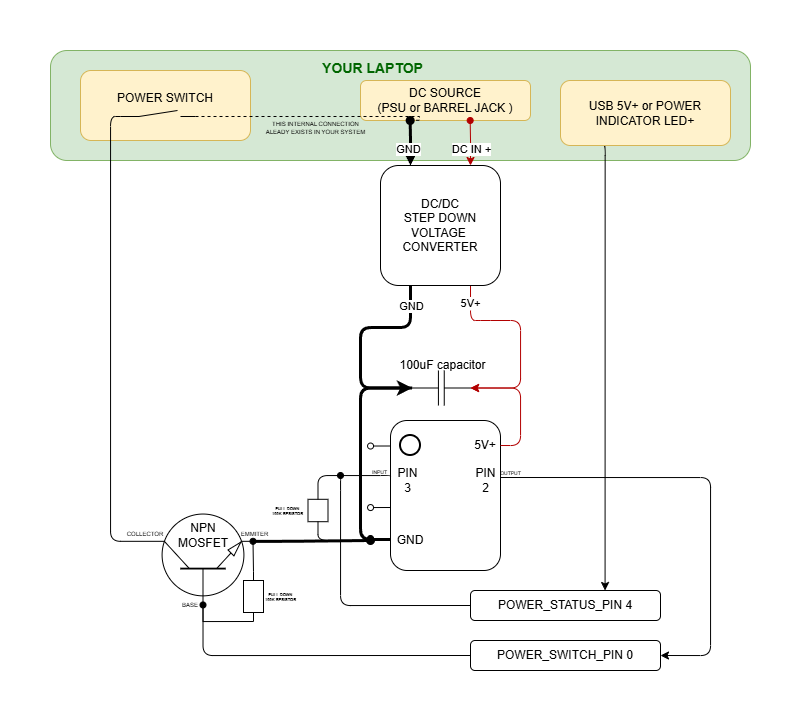

The diagram above was exported from draw.io. Its source (the exported page's mxGraphModel, read from the mxfile embedded in the PNG):
<mxGraphModel dx="2359" dy="1056" grid="1" gridSize="10" guides="1" tooltips="1" connect="1" arrows="1" fold="1" page="1" pageScale="1" pageWidth="827" pageHeight="1169" math="0" shadow="0">
  <root>
    <mxCell id="0" />
    <mxCell id="1" parent="0" />
    <mxCell id="4MYjGOdu6d0PsMfE8-kJ-58" style="edgeStyle=orthogonalEdgeStyle;rounded=0;orthogonalLoop=1;jettySize=auto;html=1;exitX=0;exitY=0.58;exitDx=0;exitDy=0;exitPerimeter=0;endArrow=oval;endFill=0;" parent="1" source="ParUBtrQ5nHf2nxThdqa-2" edge="1">
      <mxGeometry relative="1" as="geometry">
        <mxPoint x="130" y="567.1111111111111" as="targetPoint" />
      </mxGeometry>
    </mxCell>
    <mxCell id="4MYjGOdu6d0PsMfE8-kJ-59" style="edgeStyle=orthogonalEdgeStyle;rounded=0;orthogonalLoop=1;jettySize=auto;html=1;exitX=0;exitY=0.17;exitDx=0;exitDy=0;exitPerimeter=0;endArrow=oval;endFill=0;" parent="1" source="ParUBtrQ5nHf2nxThdqa-2" edge="1">
      <mxGeometry relative="1" as="geometry">
        <mxPoint x="130" y="505.44444444444446" as="targetPoint" />
      </mxGeometry>
    </mxCell>
    <mxCell id="ParUBtrQ5nHf2nxThdqa-2" value="" style="whiteSpace=wrap;html=1;points=[[0,0,0,0,0],[0,0.17,0,0,0],[0,0.38,0,0,0],[0,0.58,0,0,0],[0,0.79,0,0,0],[0,1,0,0,0],[0.25,0,0,0,0],[0.25,1,0,0,0],[0.5,0,0,0,0],[0.5,1,0,0,0],[0.75,0,0,0,0],[0.75,1,0,0,0],[1,0,0,0,0],[1,0.17,0,0,0],[1,0.38,0,0,0],[1,0.58,0,0,0],[1,0.79,0,0,0],[1,1,0,0,0]];rounded=1;glass=0;" parent="1" vertex="1">
      <mxGeometry x="150" y="480" width="110" height="150" as="geometry" />
    </mxCell>
    <mxCell id="ParUBtrQ5nHf2nxThdqa-5" value="" style="ellipse;whiteSpace=wrap;html=1;aspect=fixed;strokeWidth=2;" parent="1" vertex="1">
      <mxGeometry x="160" y="495" width="20" height="20" as="geometry" />
    </mxCell>
    <mxCell id="4MYjGOdu6d0PsMfE8-kJ-4" value="" style="pointerEvents=1;verticalLabelPosition=bottom;shadow=0;dashed=0;align=center;html=1;verticalAlign=top;shape=mxgraph.electrical.capacitors.capacitor_1;" parent="1" vertex="1">
      <mxGeometry x="171.67" y="430" width="58.33" height="35" as="geometry" />
    </mxCell>
    <mxCell id="4MYjGOdu6d0PsMfE8-kJ-6" style="edgeStyle=orthogonalEdgeStyle;rounded=1;orthogonalLoop=1;jettySize=auto;html=1;exitX=0;exitY=0.5;exitDx=0;exitDy=0;exitPerimeter=0;entryX=0;entryY=0.79;entryDx=0;entryDy=0;entryPerimeter=0;elbow=vertical;curved=0;endArrow=none;endFill=0;strokeColor=light-dark(#000000,#0D0D0D);strokeWidth=3;" parent="1" source="4MYjGOdu6d0PsMfE8-kJ-4" target="ParUBtrQ5nHf2nxThdqa-2" edge="1">
      <mxGeometry relative="1" as="geometry">
        <Array as="points">
          <mxPoint x="120" y="448" />
          <mxPoint x="120" y="599" />
          <mxPoint x="150" y="599" />
        </Array>
      </mxGeometry>
    </mxCell>
    <mxCell id="4MYjGOdu6d0PsMfE8-kJ-9" value="100uF capacitor" style="text;html=1;whiteSpace=wrap;strokeColor=none;fillColor=none;align=center;verticalAlign=middle;rounded=0;" parent="1" vertex="1">
      <mxGeometry x="155" y="420" width="95" height="10" as="geometry" />
    </mxCell>
    <mxCell id="4MYjGOdu6d0PsMfE8-kJ-10" value="5V+" style="text;html=1;whiteSpace=wrap;strokeColor=none;fillColor=none;align=center;verticalAlign=middle;rounded=0;" parent="1" vertex="1">
      <mxGeometry x="230" y="490" width="30" height="30" as="geometry" />
    </mxCell>
    <mxCell id="4MYjGOdu6d0PsMfE8-kJ-13" value="GND" style="text;html=1;whiteSpace=wrap;strokeColor=none;fillColor=none;align=center;verticalAlign=middle;rounded=0;" parent="1" vertex="1">
      <mxGeometry x="155" y="590" width="30" height="20" as="geometry" />
    </mxCell>
    <mxCell id="4MYjGOdu6d0PsMfE8-kJ-24" value="" style="group" parent="1" connectable="0" vertex="1">
      <mxGeometry x="230" y="650" width="190" height="30" as="geometry" />
    </mxCell>
    <mxCell id="4MYjGOdu6d0PsMfE8-kJ-26" value="" style="rounded=1;whiteSpace=wrap;html=1;" parent="4MYjGOdu6d0PsMfE8-kJ-24" vertex="1">
      <mxGeometry width="190" height="30" as="geometry" />
    </mxCell>
    <mxCell id="4MYjGOdu6d0PsMfE8-kJ-27" value="POWER_STATUS_PIN 4" style="text;html=1;whiteSpace=wrap;strokeColor=none;fillColor=none;align=center;verticalAlign=middle;rounded=0;" parent="4MYjGOdu6d0PsMfE8-kJ-24" vertex="1">
      <mxGeometry x="15.833333333333332" width="158.33333333333331" height="30" as="geometry" />
    </mxCell>
    <mxCell id="4MYjGOdu6d0PsMfE8-kJ-28" value="POWER_SWITCH_PIN 0" style="group" parent="1" connectable="0" vertex="1">
      <mxGeometry x="230" y="700" width="190" height="30" as="geometry" />
    </mxCell>
    <mxCell id="4MYjGOdu6d0PsMfE8-kJ-30" value="" style="rounded=1;whiteSpace=wrap;html=1;" parent="4MYjGOdu6d0PsMfE8-kJ-28" vertex="1">
      <mxGeometry width="190" height="30" as="geometry" />
    </mxCell>
    <mxCell id="4MYjGOdu6d0PsMfE8-kJ-31" value="POWER_SWITCH_PIN 0" style="text;html=1;whiteSpace=wrap;strokeColor=none;fillColor=none;align=center;verticalAlign=middle;rounded=0;" parent="4MYjGOdu6d0PsMfE8-kJ-28" vertex="1">
      <mxGeometry x="15.833333333333332" width="158.33333333333331" height="30" as="geometry" />
    </mxCell>
    <mxCell id="B6oZxs43w86jR2cnrlgg-8" style="edgeStyle=orthogonalEdgeStyle;rounded=1;orthogonalLoop=1;jettySize=auto;html=1;exitX=0.7;exitY=1;exitDx=0;exitDy=0;exitPerimeter=0;strokeWidth=3;endArrow=oval;endFill=1;curved=0;" edge="1" parent="1" source="4MYjGOdu6d0PsMfE8-kJ-32">
      <mxGeometry relative="1" as="geometry">
        <mxPoint x="130" y="600" as="targetPoint" />
        <Array as="points">
          <mxPoint x="50" y="601" />
        </Array>
      </mxGeometry>
    </mxCell>
    <mxCell id="4MYjGOdu6d0PsMfE8-kJ-32" value="" style="verticalLabelPosition=bottom;shadow=0;dashed=0;align=center;html=1;verticalAlign=top;shape=mxgraph.electrical.transistors.npn_transistor_1;rotation=-90;" parent="1" vertex="1">
      <mxGeometry x="-85" y="569" width="95" height="100" as="geometry" />
    </mxCell>
    <mxCell id="4MYjGOdu6d0PsMfE8-kJ-34" value="" style="rounded=1;whiteSpace=wrap;html=1;fillColor=#d5e8d4;strokeColor=#82b366;" parent="1" vertex="1">
      <mxGeometry x="-190" y="110" width="700" height="110" as="geometry" />
    </mxCell>
    <mxCell id="4MYjGOdu6d0PsMfE8-kJ-79" value="POWER SWITCH&lt;br&gt;&lt;div&gt;&lt;br/&gt;&lt;/div&gt;" style="rounded=1;whiteSpace=wrap;html=1;fillColor=#fff2cc;strokeColor=#d6b656;" parent="1" vertex="1">
      <mxGeometry x="-160" y="130" width="170" height="70" as="geometry" />
    </mxCell>
    <mxCell id="4MYjGOdu6d0PsMfE8-kJ-39" style="edgeStyle=orthogonalEdgeStyle;rounded=1;orthogonalLoop=1;jettySize=auto;html=1;exitX=0.75;exitY=1;exitDx=0;exitDy=0;entryX=1;entryY=0.5;entryDx=0;entryDy=0;entryPerimeter=0;fillColor=#e51400;strokeColor=#B20000;curved=0;" parent="1" source="4MYjGOdu6d0PsMfE8-kJ-35" target="4MYjGOdu6d0PsMfE8-kJ-4" edge="1">
      <mxGeometry relative="1" as="geometry">
        <mxPoint x="330" y="400" as="targetPoint" />
        <Array as="points">
          <mxPoint x="240" y="380" />
          <mxPoint x="280" y="380" />
          <mxPoint x="280" y="448" />
          <mxPoint x="230" y="448" />
        </Array>
      </mxGeometry>
    </mxCell>
    <mxCell id="4MYjGOdu6d0PsMfE8-kJ-40" value="5V+" style="edgeLabel;html=1;align=center;verticalAlign=middle;resizable=0;points=[];" parent="4MYjGOdu6d0PsMfE8-kJ-39" connectable="0" vertex="1">
      <mxGeometry x="-0.8292" y="-1" relative="1" as="geometry">
        <mxPoint as="offset" />
      </mxGeometry>
    </mxCell>
    <mxCell id="4MYjGOdu6d0PsMfE8-kJ-35" value="DC/DC&lt;br&gt;STEP DOWN&lt;br&gt;VOLTAGE&amp;nbsp;&lt;br&gt;CONVERTER" style="rounded=1;whiteSpace=wrap;html=1;" parent="1" vertex="1">
      <mxGeometry x="140" y="225" width="120" height="120" as="geometry" />
    </mxCell>
    <mxCell id="4MYjGOdu6d0PsMfE8-kJ-38" style="edgeStyle=orthogonalEdgeStyle;rounded=1;orthogonalLoop=1;jettySize=auto;html=1;exitX=0.25;exitY=1;exitDx=0;exitDy=0;entryX=0;entryY=0.5;entryDx=0;entryDy=0;entryPerimeter=0;curved=0;strokeWidth=3;" parent="1" source="4MYjGOdu6d0PsMfE8-kJ-35" target="4MYjGOdu6d0PsMfE8-kJ-4" edge="1">
      <mxGeometry relative="1" as="geometry">
        <Array as="points">
          <mxPoint x="170" y="387" />
          <mxPoint x="120" y="387" />
          <mxPoint x="120" y="447" />
        </Array>
      </mxGeometry>
    </mxCell>
    <mxCell id="4MYjGOdu6d0PsMfE8-kJ-41" value="GND" style="edgeLabel;html=1;align=center;verticalAlign=middle;resizable=0;points=[];" parent="4MYjGOdu6d0PsMfE8-kJ-38" connectable="0" vertex="1">
      <mxGeometry x="-0.8083" relative="1" as="geometry">
        <mxPoint as="offset" />
      </mxGeometry>
    </mxCell>
    <mxCell id="4MYjGOdu6d0PsMfE8-kJ-29" style="edgeStyle=orthogonalEdgeStyle;rounded=1;orthogonalLoop=1;jettySize=auto;html=1;startArrow=none;startFill=0;endArrow=none;endFill=0;entryX=0;entryY=0.5;entryDx=0;entryDy=0;entryPerimeter=0;curved=0;exitX=0;exitY=0.5;exitDx=0;exitDy=0;" parent="1" source="4MYjGOdu6d0PsMfE8-kJ-30" target="4MYjGOdu6d0PsMfE8-kJ-32" edge="1">
      <mxGeometry relative="1" as="geometry">
        <mxPoint x="445" y="674.8571428571428" as="targetPoint" />
        <mxPoint x="-80" y="630" as="sourcePoint" />
      </mxGeometry>
    </mxCell>
    <mxCell id="4MYjGOdu6d0PsMfE8-kJ-45" style="edgeStyle=orthogonalEdgeStyle;rounded=1;orthogonalLoop=1;jettySize=auto;html=1;exitX=1;exitY=0.5;exitDx=0;exitDy=0;entryX=1;entryY=0.38;entryDx=0;entryDy=0;entryPerimeter=0;endArrow=none;endFill=0;curved=0;startArrow=classic;startFill=1;" parent="1" source="4MYjGOdu6d0PsMfE8-kJ-30" target="ParUBtrQ5nHf2nxThdqa-2" edge="1">
      <mxGeometry relative="1" as="geometry">
        <Array as="points">
          <mxPoint x="470" y="715" />
          <mxPoint x="470" y="537" />
        </Array>
      </mxGeometry>
    </mxCell>
    <mxCell id="B6oZxs43w86jR2cnrlgg-16" value="&lt;font style=&quot;font-size: 5px;&quot;&gt;OUTPUT&lt;/font&gt;" style="edgeLabel;html=1;align=center;verticalAlign=middle;resizable=0;points=[];labelBackgroundColor=none;" vertex="1" connectable="0" parent="4MYjGOdu6d0PsMfE8-kJ-45">
      <mxGeometry x="0.9269" y="-1" relative="1" as="geometry">
        <mxPoint x="-6" y="-6" as="offset" />
      </mxGeometry>
    </mxCell>
    <mxCell id="4MYjGOdu6d0PsMfE8-kJ-47" value="" style="pointerEvents=1;verticalLabelPosition=bottom;shadow=0;dashed=0;align=center;html=1;verticalAlign=top;shape=mxgraph.electrical.resistors.resistor_1;direction=south;rotation=0;" parent="1" vertex="1">
      <mxGeometry x="3" y="631" width="20" height="50" as="geometry" />
    </mxCell>
    <mxCell id="4MYjGOdu6d0PsMfE8-kJ-52" style="edgeStyle=orthogonalEdgeStyle;rounded=1;orthogonalLoop=1;jettySize=auto;html=1;exitX=0;exitY=1;exitDx=0;exitDy=0;exitPerimeter=0;curved=0;endArrow=none;endFill=0;entryX=0.7;entryY=0;entryDx=0;entryDy=0;entryPerimeter=0;" parent="1" source="4MYjGOdu6d0PsMfE8-kJ-50" target="4MYjGOdu6d0PsMfE8-kJ-32" edge="1">
      <mxGeometry relative="1" as="geometry">
        <mxPoint x="590" y="560" as="targetPoint" />
        <Array as="points">
          <mxPoint x="-130" y="176" />
          <mxPoint x="-130" y="601" />
        </Array>
      </mxGeometry>
    </mxCell>
    <mxCell id="4MYjGOdu6d0PsMfE8-kJ-78" value="DC SOURCE&lt;br&gt;(PSU or BARREL JACK )" style="rounded=1;whiteSpace=wrap;html=1;fillColor=#fff2cc;strokeColor=#d6b656;" parent="1" vertex="1">
      <mxGeometry x="120" y="140" width="170" height="40" as="geometry" />
    </mxCell>
    <mxCell id="4MYjGOdu6d0PsMfE8-kJ-50" value="" style="pointerEvents=1;verticalLabelPosition=bottom;shadow=0;dashed=0;align=center;html=1;verticalAlign=top;shape=mxgraph.electrical.electro-mechanical.make_contact;" parent="1" vertex="1">
      <mxGeometry x="-120" y="170" width="75" height="6" as="geometry" />
    </mxCell>
    <mxCell id="4MYjGOdu6d0PsMfE8-kJ-54" style="edgeStyle=orthogonalEdgeStyle;rounded=1;orthogonalLoop=1;jettySize=auto;html=1;exitX=0.25;exitY=1;exitDx=0;exitDy=0;curved=0;entryX=0.75;entryY=0;entryDx=0;entryDy=0;" parent="1" source="4MYjGOdu6d0PsMfE8-kJ-53" target="4MYjGOdu6d0PsMfE8-kJ-27" edge="1">
      <mxGeometry relative="1" as="geometry">
        <Array as="points">
          <mxPoint x="365" y="205" />
        </Array>
      </mxGeometry>
    </mxCell>
    <mxCell id="4MYjGOdu6d0PsMfE8-kJ-53" value="USB 5V+ or POWER INDICATOR LED+" style="rounded=1;whiteSpace=wrap;html=1;fillColor=#fff2cc;strokeColor=#d6b656;" parent="1" vertex="1">
      <mxGeometry x="320" y="140" width="170" height="65" as="geometry" />
    </mxCell>
    <mxCell id="4MYjGOdu6d0PsMfE8-kJ-25" style="edgeStyle=orthogonalEdgeStyle;rounded=1;orthogonalLoop=1;jettySize=auto;html=1;exitX=0;exitY=0.5;exitDx=0;exitDy=0;startArrow=none;startFill=0;endArrow=oval;endFill=1;curved=0;" parent="1" source="4MYjGOdu6d0PsMfE8-kJ-26" edge="1">
      <mxGeometry relative="1" as="geometry">
        <mxPoint x="100" y="535" as="targetPoint" />
        <Array as="points">
          <mxPoint x="100" y="665" />
          <mxPoint x="100" y="540" />
        </Array>
      </mxGeometry>
    </mxCell>
    <mxCell id="4MYjGOdu6d0PsMfE8-kJ-81" style="edgeStyle=orthogonalEdgeStyle;rounded=1;orthogonalLoop=1;jettySize=auto;html=1;exitX=1;exitY=0.5;exitDx=0;exitDy=0;exitPerimeter=0;endArrow=oval;endFill=1;curved=0;" parent="1" source="4MYjGOdu6d0PsMfE8-kJ-61" edge="1">
      <mxGeometry relative="1" as="geometry">
        <mxPoint x="130" y="598" as="targetPoint" />
        <Array as="points">
          <mxPoint x="78" y="600" />
        </Array>
      </mxGeometry>
    </mxCell>
    <mxCell id="4MYjGOdu6d0PsMfE8-kJ-82" style="edgeStyle=orthogonalEdgeStyle;rounded=1;orthogonalLoop=1;jettySize=auto;html=1;exitX=0;exitY=0.5;exitDx=0;exitDy=0;exitPerimeter=0;endArrow=none;endFill=0;curved=0;entryX=0;entryY=0.38;entryDx=0;entryDy=0;entryPerimeter=0;" parent="1" source="4MYjGOdu6d0PsMfE8-kJ-61" target="ParUBtrQ5nHf2nxThdqa-2" edge="1">
      <mxGeometry relative="1" as="geometry">
        <mxPoint x="130" y="535.3333333333335" as="targetPoint" />
        <Array as="points">
          <mxPoint x="78" y="535" />
          <mxPoint x="150" y="535" />
        </Array>
      </mxGeometry>
    </mxCell>
    <mxCell id="4MYjGOdu6d0PsMfE8-kJ-61" value="&lt;div&gt;&lt;br/&gt;&lt;/div&gt;" style="pointerEvents=1;verticalLabelPosition=bottom;shadow=0;dashed=0;align=center;html=1;verticalAlign=top;shape=mxgraph.electrical.resistors.resistor_1;rotation=90;" parent="1" vertex="1">
      <mxGeometry x="60" y="560" width="35" height="20" as="geometry" />
    </mxCell>
    <mxCell id="4MYjGOdu6d0PsMfE8-kJ-76" value="&lt;font style=&quot;font-size: 14px; color: rgb(0, 102, 0);&quot;&gt;YOUR LAPTOP&lt;/font&gt;" style="text;strokeColor=none;fillColor=none;html=1;fontSize=24;fontStyle=1;verticalAlign=middle;align=center;" parent="1" vertex="1">
      <mxGeometry x="84" y="110" width="96" height="30" as="geometry" />
    </mxCell>
    <mxCell id="4MYjGOdu6d0PsMfE8-kJ-36" style="edgeStyle=orthogonalEdgeStyle;rounded=0;orthogonalLoop=1;jettySize=auto;html=1;exitX=0.25;exitY=0;exitDx=0;exitDy=0;startArrow=classic;startFill=1;endArrow=oval;endFill=1;strokeWidth=3;" parent="1" source="4MYjGOdu6d0PsMfE8-kJ-35" edge="1">
      <mxGeometry relative="1" as="geometry">
        <mxPoint x="169.66666666666674" y="180" as="targetPoint" />
      </mxGeometry>
    </mxCell>
    <mxCell id="4MYjGOdu6d0PsMfE8-kJ-42" value="Text" style="edgeLabel;html=1;align=center;verticalAlign=middle;resizable=0;points=[];" parent="4MYjGOdu6d0PsMfE8-kJ-36" connectable="0" vertex="1">
      <mxGeometry x="-0.2059" y="2" relative="1" as="geometry">
        <mxPoint y="1" as="offset" />
      </mxGeometry>
    </mxCell>
    <mxCell id="4MYjGOdu6d0PsMfE8-kJ-43" value="GND" style="edgeLabel;html=1;align=center;verticalAlign=middle;resizable=0;points=[];" parent="4MYjGOdu6d0PsMfE8-kJ-36" connectable="0" vertex="1">
      <mxGeometry x="-0.2426" y="3" relative="1" as="geometry">
        <mxPoint y="1" as="offset" />
      </mxGeometry>
    </mxCell>
    <mxCell id="4MYjGOdu6d0PsMfE8-kJ-37" style="edgeStyle=orthogonalEdgeStyle;rounded=0;orthogonalLoop=1;jettySize=auto;html=1;exitX=0.75;exitY=0;exitDx=0;exitDy=0;startArrow=classic;startFill=1;endArrow=oval;endFill=1;fillColor=#e51400;strokeColor=#B20000;" parent="1" source="4MYjGOdu6d0PsMfE8-kJ-35" edge="1">
      <mxGeometry relative="1" as="geometry">
        <mxPoint x="229.66666666666674" y="180" as="targetPoint" />
      </mxGeometry>
    </mxCell>
    <mxCell id="4MYjGOdu6d0PsMfE8-kJ-44" value="DC IN +" style="edgeLabel;html=1;align=center;verticalAlign=middle;resizable=0;points=[];" parent="4MYjGOdu6d0PsMfE8-kJ-37" connectable="0" vertex="1">
      <mxGeometry x="-0.2426" relative="1" as="geometry">
        <mxPoint y="1" as="offset" />
      </mxGeometry>
    </mxCell>
    <mxCell id="4MYjGOdu6d0PsMfE8-kJ-83" value="PIN 3" style="text;html=1;whiteSpace=wrap;strokeColor=none;fillColor=none;align=center;verticalAlign=middle;rounded=0;" parent="1" vertex="1">
      <mxGeometry x="155" y="530" width="25" height="20" as="geometry" />
    </mxCell>
    <mxCell id="4MYjGOdu6d0PsMfE8-kJ-84" value="PIN 2" style="text;html=1;whiteSpace=wrap;strokeColor=none;fillColor=none;align=center;verticalAlign=middle;rounded=0;" parent="1" vertex="1">
      <mxGeometry x="232.5" y="530" width="25" height="20" as="geometry" />
    </mxCell>
    <mxCell id="B6oZxs43w86jR2cnrlgg-13" style="edgeStyle=orthogonalEdgeStyle;rounded=0;orthogonalLoop=1;jettySize=auto;html=1;exitX=0;exitY=0.5;exitDx=0;exitDy=0;exitPerimeter=0;entryX=0.7;entryY=1;entryDx=0;entryDy=0;entryPerimeter=0;endArrow=oval;endFill=1;" edge="1" parent="1" source="4MYjGOdu6d0PsMfE8-kJ-47" target="4MYjGOdu6d0PsMfE8-kJ-32">
      <mxGeometry relative="1" as="geometry" />
    </mxCell>
    <mxCell id="B6oZxs43w86jR2cnrlgg-15" style="edgeStyle=orthogonalEdgeStyle;rounded=0;orthogonalLoop=1;jettySize=auto;html=1;entryX=0;entryY=0.5;entryDx=0;entryDy=0;entryPerimeter=0;endArrow=oval;endFill=1;startArrow=none;startFill=0;" edge="1" parent="1">
      <mxGeometry relative="1" as="geometry">
        <mxPoint x="13" y="681" as="sourcePoint" />
        <mxPoint x="-37.5" y="664.4545454545455" as="targetPoint" />
        <Array as="points">
          <mxPoint x="-37" y="681" />
        </Array>
      </mxGeometry>
    </mxCell>
    <mxCell id="B6oZxs43w86jR2cnrlgg-17" value="&lt;font style=&quot;font-size: 5px;&quot;&gt;INPUT&lt;/font&gt;" style="edgeLabel;html=1;align=center;verticalAlign=middle;resizable=0;points=[];labelBackgroundColor=none;" vertex="1" connectable="0" parent="1">
      <mxGeometry x="134" y="533" as="geometry">
        <mxPoint x="4" y="-4" as="offset" />
      </mxGeometry>
    </mxCell>
    <mxCell id="B6oZxs43w86jR2cnrlgg-21" style="edgeStyle=orthogonalEdgeStyle;rounded=0;orthogonalLoop=1;jettySize=auto;html=1;exitX=1;exitY=1;exitDx=0;exitDy=0;exitPerimeter=0;entryX=0.289;entryY=0.995;entryDx=0;entryDy=0;entryPerimeter=0;endArrow=none;endFill=0;dashed=1;" edge="1" parent="1" source="4MYjGOdu6d0PsMfE8-kJ-50" target="4MYjGOdu6d0PsMfE8-kJ-78">
      <mxGeometry relative="1" as="geometry">
        <Array as="points">
          <mxPoint x="179" y="176" />
        </Array>
      </mxGeometry>
    </mxCell>
    <mxCell id="B6oZxs43w86jR2cnrlgg-22" value="&lt;font&gt;THIS INTERNAL CONNECTION&lt;br&gt;ALEADY EXISTS IN YOUR SYSTEM&lt;/font&gt;" style="edgeLabel;html=1;align=center;verticalAlign=middle;resizable=0;points=[];labelBackgroundColor=none;fontSize=6;" vertex="1" connectable="0" parent="B6oZxs43w86jR2cnrlgg-21">
      <mxGeometry x="-0.1277" y="1" relative="1" as="geometry">
        <mxPoint x="16" y="12" as="offset" />
      </mxGeometry>
    </mxCell>
    <mxCell id="B6oZxs43w86jR2cnrlgg-25" value="&lt;h6 style=&quot;line-height: 60%;&quot;&gt;&lt;font style=&quot;font-size: 4px; line-height: 60%;&quot;&gt;&lt;span style=&quot;text-wrap-mode: nowrap;&quot;&gt;&amp;nbsp; &amp;nbsp;PULL DOWN&lt;br&gt;&lt;/span&gt;&lt;/font&gt;&lt;font style=&quot;font-size: 4px; line-height: 60%;&quot;&gt;&lt;span style=&quot;text-wrap-mode: nowrap;&quot;&gt;100K RESISTOR&lt;/span&gt;&lt;/font&gt;&lt;/h6&gt;" style="text;html=1;whiteSpace=wrap;strokeColor=none;fillColor=none;align=left;verticalAlign=middle;rounded=0;" vertex="1" parent="1">
      <mxGeometry x="23" y="651" width="30" height="10" as="geometry" />
    </mxCell>
    <mxCell id="B6oZxs43w86jR2cnrlgg-26" value="&lt;h6 style=&quot;line-height: 60%;&quot;&gt;&lt;font style=&quot;font-size: 4px; line-height: 60%;&quot;&gt;&lt;span style=&quot;text-wrap-mode: nowrap;&quot;&gt;&amp;nbsp; &amp;nbsp;PULL DOWN&lt;br&gt;&lt;/span&gt;&lt;/font&gt;&lt;font style=&quot;font-size: 4px; line-height: 60%;&quot;&gt;&lt;span style=&quot;text-wrap-mode: nowrap;&quot;&gt;100K RESISTOR&lt;/span&gt;&lt;/font&gt;&lt;/h6&gt;" style="text;html=1;whiteSpace=wrap;strokeColor=none;fillColor=none;align=left;verticalAlign=middle;rounded=0;" vertex="1" parent="1">
      <mxGeometry x="30" y="565" width="30" height="10" as="geometry" />
    </mxCell>
    <mxCell id="B6oZxs43w86jR2cnrlgg-28" value="NPN MOSFET" style="text;html=1;whiteSpace=wrap;strokeColor=none;fillColor=none;align=center;verticalAlign=middle;rounded=0;" vertex="1" parent="1">
      <mxGeometry x="-67.5" y="580" width="60" height="30" as="geometry" />
    </mxCell>
    <mxCell id="B6oZxs43w86jR2cnrlgg-29" value="&lt;font style=&quot;font-size: 6px;&quot;&gt;BASE&lt;/font&gt;" style="text;html=1;whiteSpace=wrap;strokeColor=none;fillColor=none;align=center;verticalAlign=middle;rounded=0;" vertex="1" parent="1">
      <mxGeometry x="-60" y="658" width="20" height="11" as="geometry" />
    </mxCell>
    <mxCell id="B6oZxs43w86jR2cnrlgg-30" value="&lt;font style=&quot;font-size: 6px;&quot;&gt;COLLECTOR&lt;/font&gt;" style="text;html=1;whiteSpace=wrap;strokeColor=none;fillColor=none;align=center;verticalAlign=middle;rounded=0;" vertex="1" parent="1">
      <mxGeometry x="-105" y="587" width="20" height="10" as="geometry" />
    </mxCell>
    <mxCell id="B6oZxs43w86jR2cnrlgg-33" value="&lt;font style=&quot;font-size: 6px;&quot;&gt;EMMITER&lt;/font&gt;" style="text;html=1;whiteSpace=wrap;strokeColor=none;fillColor=none;align=center;verticalAlign=middle;rounded=0;" vertex="1" parent="1">
      <mxGeometry x="6" y="584" width="17" height="16" as="geometry" />
    </mxCell>
    <mxCell id="B6oZxs43w86jR2cnrlgg-35" style="edgeStyle=orthogonalEdgeStyle;rounded=1;orthogonalLoop=1;jettySize=auto;html=1;exitX=1;exitY=0.5;exitDx=0;exitDy=0;entryX=1;entryY=0.5;entryDx=0;entryDy=0;entryPerimeter=0;strokeColor=light-dark(#B20000,#CC0000);curved=0;" edge="1" parent="1" source="4MYjGOdu6d0PsMfE8-kJ-10" target="4MYjGOdu6d0PsMfE8-kJ-4">
      <mxGeometry relative="1" as="geometry" />
    </mxCell>
  </root>
</mxGraphModel>